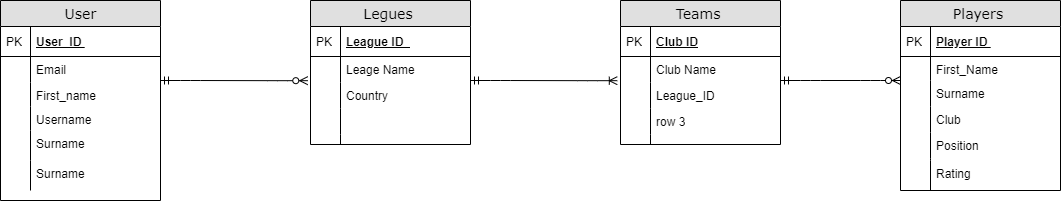

The diagram above was exported from draw.io. Its source (the exported page's mxGraphModel, read from the mxfile embedded in the PNG):
<mxGraphModel dx="1483" dy="867" grid="1" gridSize="10" guides="1" tooltips="1" connect="1" arrows="1" fold="1" page="1" pageScale="1" pageWidth="1100" pageHeight="850" background="#ffffff" math="0" shadow="0">
  <root>
    <mxCell id="0" />
    <mxCell id="1" parent="0" />
    <mxCell id="2e49270ec7c68f3f-19" value="Teams&amp;nbsp;" style="swimlane;html=1;fontStyle=0;childLayout=stackLayout;horizontal=1;startSize=26;fillColor=#e0e0e0;horizontalStack=0;resizeParent=1;resizeLast=0;collapsible=1;marginBottom=0;swimlaneFillColor=#ffffff;align=center;rounded=0;shadow=0;comic=0;labelBackgroundColor=none;strokeWidth=1;fontFamily=Verdana;fontSize=14" parent="1" vertex="1">
      <mxGeometry x="650" y="360" width="160" height="144" as="geometry" />
    </mxCell>
    <mxCell id="2e49270ec7c68f3f-20" value="Club ID" style="shape=partialRectangle;top=0;left=0;right=0;bottom=1;html=1;align=left;verticalAlign=middle;fillColor=none;spacingLeft=34;spacingRight=4;whiteSpace=wrap;overflow=hidden;rotatable=0;points=[[0,0.5],[1,0.5]];portConstraint=eastwest;dropTarget=0;fontStyle=5;" parent="2e49270ec7c68f3f-19" vertex="1">
      <mxGeometry y="26" width="160" height="30" as="geometry" />
    </mxCell>
    <mxCell id="2e49270ec7c68f3f-21" value="PK" style="shape=partialRectangle;top=0;left=0;bottom=0;html=1;fillColor=none;align=left;verticalAlign=middle;spacingLeft=4;spacingRight=4;whiteSpace=wrap;overflow=hidden;rotatable=0;points=[];portConstraint=eastwest;part=1;" parent="2e49270ec7c68f3f-20" vertex="1" connectable="0">
      <mxGeometry width="30" height="30" as="geometry" />
    </mxCell>
    <mxCell id="2e49270ec7c68f3f-22" value="Club Name&amp;nbsp;" style="shape=partialRectangle;top=0;left=0;right=0;bottom=0;html=1;align=left;verticalAlign=top;fillColor=none;spacingLeft=34;spacingRight=4;whiteSpace=wrap;overflow=hidden;rotatable=0;points=[[0,0.5],[1,0.5]];portConstraint=eastwest;dropTarget=0;" parent="2e49270ec7c68f3f-19" vertex="1">
      <mxGeometry y="56" width="160" height="26" as="geometry" />
    </mxCell>
    <mxCell id="2e49270ec7c68f3f-23" value="" style="shape=partialRectangle;top=0;left=0;bottom=0;html=1;fillColor=none;align=left;verticalAlign=top;spacingLeft=4;spacingRight=4;whiteSpace=wrap;overflow=hidden;rotatable=0;points=[];portConstraint=eastwest;part=1;" parent="2e49270ec7c68f3f-22" vertex="1" connectable="0">
      <mxGeometry width="30" height="26" as="geometry" />
    </mxCell>
    <mxCell id="2e49270ec7c68f3f-24" value="League_ID" style="shape=partialRectangle;top=0;left=0;right=0;bottom=0;html=1;align=left;verticalAlign=top;fillColor=none;spacingLeft=34;spacingRight=4;whiteSpace=wrap;overflow=hidden;rotatable=0;points=[[0,0.5],[1,0.5]];portConstraint=eastwest;dropTarget=0;" parent="2e49270ec7c68f3f-19" vertex="1">
      <mxGeometry y="82" width="160" height="26" as="geometry" />
    </mxCell>
    <mxCell id="2e49270ec7c68f3f-25" value="" style="shape=partialRectangle;top=0;left=0;bottom=0;html=1;fillColor=none;align=left;verticalAlign=top;spacingLeft=4;spacingRight=4;whiteSpace=wrap;overflow=hidden;rotatable=0;points=[];portConstraint=eastwest;part=1;" parent="2e49270ec7c68f3f-24" vertex="1" connectable="0">
      <mxGeometry width="30" height="26" as="geometry" />
    </mxCell>
    <mxCell id="2e49270ec7c68f3f-26" value="row 3" style="shape=partialRectangle;top=0;left=0;right=0;bottom=0;html=1;align=left;verticalAlign=top;fillColor=none;spacingLeft=34;spacingRight=4;whiteSpace=wrap;overflow=hidden;rotatable=0;points=[[0,0.5],[1,0.5]];portConstraint=eastwest;dropTarget=0;" parent="2e49270ec7c68f3f-19" vertex="1">
      <mxGeometry y="108" width="160" height="26" as="geometry" />
    </mxCell>
    <mxCell id="2e49270ec7c68f3f-27" value="" style="shape=partialRectangle;top=0;left=0;bottom=0;html=1;fillColor=none;align=left;verticalAlign=top;spacingLeft=4;spacingRight=4;whiteSpace=wrap;overflow=hidden;rotatable=0;points=[];portConstraint=eastwest;part=1;" parent="2e49270ec7c68f3f-26" vertex="1" connectable="0">
      <mxGeometry width="30" height="26" as="geometry" />
    </mxCell>
    <mxCell id="2e49270ec7c68f3f-28" value="" style="shape=partialRectangle;top=0;left=0;right=0;bottom=0;html=1;align=left;verticalAlign=top;fillColor=none;spacingLeft=34;spacingRight=4;whiteSpace=wrap;overflow=hidden;rotatable=0;points=[[0,0.5],[1,0.5]];portConstraint=eastwest;dropTarget=0;" parent="2e49270ec7c68f3f-19" vertex="1">
      <mxGeometry y="134" width="160" height="10" as="geometry" />
    </mxCell>
    <mxCell id="2e49270ec7c68f3f-29" value="" style="shape=partialRectangle;top=0;left=0;bottom=0;html=1;fillColor=none;align=left;verticalAlign=top;spacingLeft=4;spacingRight=4;whiteSpace=wrap;overflow=hidden;rotatable=0;points=[];portConstraint=eastwest;part=1;" parent="2e49270ec7c68f3f-28" vertex="1" connectable="0">
      <mxGeometry width="30" height="10" as="geometry" />
    </mxCell>
    <mxCell id="2e49270ec7c68f3f-30" value="Players&amp;nbsp;" style="swimlane;html=1;fontStyle=0;childLayout=stackLayout;horizontal=1;startSize=26;fillColor=#e0e0e0;horizontalStack=0;resizeParent=1;resizeLast=0;collapsible=1;marginBottom=0;swimlaneFillColor=#ffffff;align=center;rounded=0;shadow=0;comic=0;labelBackgroundColor=none;strokeWidth=1;fontFamily=Verdana;fontSize=14" parent="1" vertex="1">
      <mxGeometry x="930" y="360" width="160" height="190" as="geometry" />
    </mxCell>
    <mxCell id="2e49270ec7c68f3f-31" value="Player ID&amp;nbsp;" style="shape=partialRectangle;top=0;left=0;right=0;bottom=1;html=1;align=left;verticalAlign=middle;fillColor=none;spacingLeft=34;spacingRight=4;whiteSpace=wrap;overflow=hidden;rotatable=0;points=[[0,0.5],[1,0.5]];portConstraint=eastwest;dropTarget=0;fontStyle=5;" parent="2e49270ec7c68f3f-30" vertex="1">
      <mxGeometry y="26" width="160" height="30" as="geometry" />
    </mxCell>
    <mxCell id="2e49270ec7c68f3f-32" value="PK" style="shape=partialRectangle;top=0;left=0;bottom=0;html=1;fillColor=none;align=left;verticalAlign=middle;spacingLeft=4;spacingRight=4;whiteSpace=wrap;overflow=hidden;rotatable=0;points=[];portConstraint=eastwest;part=1;" parent="2e49270ec7c68f3f-31" vertex="1" connectable="0">
      <mxGeometry width="30" height="30" as="geometry" />
    </mxCell>
    <mxCell id="2e49270ec7c68f3f-33" value="First_Name&amp;nbsp;" style="shape=partialRectangle;top=0;left=0;right=0;bottom=0;html=1;align=left;verticalAlign=top;fillColor=none;spacingLeft=34;spacingRight=4;whiteSpace=wrap;overflow=hidden;rotatable=0;points=[[0,0.5],[1,0.5]];portConstraint=eastwest;dropTarget=0;" parent="2e49270ec7c68f3f-30" vertex="1">
      <mxGeometry y="56" width="160" height="24" as="geometry" />
    </mxCell>
    <mxCell id="2e49270ec7c68f3f-34" value="" style="shape=partialRectangle;top=0;left=0;bottom=0;html=1;fillColor=none;align=left;verticalAlign=top;spacingLeft=4;spacingRight=4;whiteSpace=wrap;overflow=hidden;rotatable=0;points=[];portConstraint=eastwest;part=1;" parent="2e49270ec7c68f3f-33" vertex="1" connectable="0">
      <mxGeometry width="30" height="24" as="geometry" />
    </mxCell>
    <mxCell id="2e49270ec7c68f3f-35" value="Surname&amp;nbsp;" style="shape=partialRectangle;top=0;left=0;right=0;bottom=0;html=1;align=left;verticalAlign=top;fillColor=none;spacingLeft=34;spacingRight=4;whiteSpace=wrap;overflow=hidden;rotatable=0;points=[[0,0.5],[1,0.5]];portConstraint=eastwest;dropTarget=0;" parent="2e49270ec7c68f3f-30" vertex="1">
      <mxGeometry y="80" width="160" height="26" as="geometry" />
    </mxCell>
    <mxCell id="2e49270ec7c68f3f-36" value="" style="shape=partialRectangle;top=0;left=0;bottom=0;html=1;fillColor=none;align=left;verticalAlign=top;spacingLeft=4;spacingRight=4;whiteSpace=wrap;overflow=hidden;rotatable=0;points=[];portConstraint=eastwest;part=1;" parent="2e49270ec7c68f3f-35" vertex="1" connectable="0">
      <mxGeometry width="30" height="26" as="geometry" />
    </mxCell>
    <mxCell id="2e49270ec7c68f3f-37" value="Club" style="shape=partialRectangle;top=0;left=0;right=0;bottom=0;html=1;align=left;verticalAlign=top;fillColor=none;spacingLeft=34;spacingRight=4;whiteSpace=wrap;overflow=hidden;rotatable=0;points=[[0,0.5],[1,0.5]];portConstraint=eastwest;dropTarget=0;" parent="2e49270ec7c68f3f-30" vertex="1">
      <mxGeometry y="106" width="160" height="26" as="geometry" />
    </mxCell>
    <mxCell id="2e49270ec7c68f3f-38" value="" style="shape=partialRectangle;top=0;left=0;bottom=0;html=1;fillColor=none;align=left;verticalAlign=top;spacingLeft=4;spacingRight=4;whiteSpace=wrap;overflow=hidden;rotatable=0;points=[];portConstraint=eastwest;part=1;" parent="2e49270ec7c68f3f-37" vertex="1" connectable="0">
      <mxGeometry width="30" height="26" as="geometry" />
    </mxCell>
    <mxCell id="wQaFNPSneVYrdc-475gX-1" value="Position&amp;nbsp;" style="shape=partialRectangle;top=0;left=0;right=0;bottom=0;html=1;align=left;verticalAlign=top;fillColor=none;spacingLeft=34;spacingRight=4;whiteSpace=wrap;overflow=hidden;rotatable=0;points=[[0,0.5],[1,0.5]];portConstraint=eastwest;dropTarget=0;" parent="2e49270ec7c68f3f-30" vertex="1">
      <mxGeometry y="132" width="160" height="26" as="geometry" />
    </mxCell>
    <mxCell id="wQaFNPSneVYrdc-475gX-2" value="" style="shape=partialRectangle;top=0;left=0;bottom=0;html=1;fillColor=none;align=left;verticalAlign=top;spacingLeft=4;spacingRight=4;whiteSpace=wrap;overflow=hidden;rotatable=0;points=[];portConstraint=eastwest;part=1;" parent="wQaFNPSneVYrdc-475gX-1" vertex="1" connectable="0">
      <mxGeometry width="30" height="26" as="geometry" />
    </mxCell>
    <mxCell id="2e49270ec7c68f3f-39" value="" style="shape=partialRectangle;top=0;left=0;right=0;bottom=0;html=1;align=left;verticalAlign=top;fillColor=none;spacingLeft=34;spacingRight=4;whiteSpace=wrap;overflow=hidden;rotatable=0;points=[[0,0.5],[1,0.5]];portConstraint=eastwest;dropTarget=0;" parent="2e49270ec7c68f3f-30" vertex="1">
      <mxGeometry y="158" width="160" height="2" as="geometry" />
    </mxCell>
    <mxCell id="2e49270ec7c68f3f-40" value="" style="shape=partialRectangle;top=0;left=0;bottom=0;html=1;fillColor=none;align=left;verticalAlign=top;spacingLeft=4;spacingRight=4;whiteSpace=wrap;overflow=hidden;rotatable=0;points=[];portConstraint=eastwest;part=1;" parent="2e49270ec7c68f3f-39" vertex="1" connectable="0">
      <mxGeometry width="30" height="2" as="geometry" />
    </mxCell>
    <mxCell id="wQaFNPSneVYrdc-475gX-31" value="Rating&amp;nbsp;" style="shape=partialRectangle;top=0;left=0;right=0;bottom=0;html=1;align=left;verticalAlign=top;fillColor=none;spacingLeft=34;spacingRight=4;whiteSpace=wrap;overflow=hidden;rotatable=0;points=[[0,0.5],[1,0.5]];portConstraint=eastwest;dropTarget=0;" parent="2e49270ec7c68f3f-30" vertex="1">
      <mxGeometry y="160" width="160" height="30" as="geometry" />
    </mxCell>
    <mxCell id="wQaFNPSneVYrdc-475gX-32" value="" style="shape=partialRectangle;top=0;left=0;bottom=0;html=1;fillColor=none;align=left;verticalAlign=top;spacingLeft=4;spacingRight=4;whiteSpace=wrap;overflow=hidden;rotatable=0;points=[];portConstraint=eastwest;part=1;" parent="wQaFNPSneVYrdc-475gX-31" vertex="1" connectable="0">
      <mxGeometry width="30" height="30" as="geometry" />
    </mxCell>
    <mxCell id="2e49270ec7c68f3f-80" value="Legues&amp;nbsp;" style="swimlane;html=1;fontStyle=0;childLayout=stackLayout;horizontal=1;startSize=26;fillColor=#e0e0e0;horizontalStack=0;resizeParent=1;resizeLast=0;collapsible=1;marginBottom=0;swimlaneFillColor=#ffffff;align=center;rounded=0;shadow=0;comic=0;labelBackgroundColor=none;strokeWidth=1;fontFamily=Verdana;fontSize=14" parent="1" vertex="1">
      <mxGeometry x="340" y="360" width="160" height="144" as="geometry" />
    </mxCell>
    <mxCell id="2e49270ec7c68f3f-81" value="League ID&amp;nbsp;&amp;nbsp;" style="shape=partialRectangle;top=0;left=0;right=0;bottom=1;html=1;align=left;verticalAlign=middle;fillColor=none;spacingLeft=34;spacingRight=4;whiteSpace=wrap;overflow=hidden;rotatable=0;points=[[0,0.5],[1,0.5]];portConstraint=eastwest;dropTarget=0;fontStyle=5;" parent="2e49270ec7c68f3f-80" vertex="1">
      <mxGeometry y="26" width="160" height="30" as="geometry" />
    </mxCell>
    <mxCell id="2e49270ec7c68f3f-82" value="PK" style="shape=partialRectangle;top=0;left=0;bottom=0;html=1;fillColor=none;align=left;verticalAlign=middle;spacingLeft=4;spacingRight=4;whiteSpace=wrap;overflow=hidden;rotatable=0;points=[];portConstraint=eastwest;part=1;" parent="2e49270ec7c68f3f-81" vertex="1" connectable="0">
      <mxGeometry width="30" height="30" as="geometry" />
    </mxCell>
    <mxCell id="2e49270ec7c68f3f-83" value="Leage Name" style="shape=partialRectangle;top=0;left=0;right=0;bottom=0;html=1;align=left;verticalAlign=top;fillColor=none;spacingLeft=34;spacingRight=4;whiteSpace=wrap;overflow=hidden;rotatable=0;points=[[0,0.5],[1,0.5]];portConstraint=eastwest;dropTarget=0;" parent="2e49270ec7c68f3f-80" vertex="1">
      <mxGeometry y="56" width="160" height="26" as="geometry" />
    </mxCell>
    <mxCell id="2e49270ec7c68f3f-84" value="" style="shape=partialRectangle;top=0;left=0;bottom=0;html=1;fillColor=none;align=left;verticalAlign=top;spacingLeft=4;spacingRight=4;whiteSpace=wrap;overflow=hidden;rotatable=0;points=[];portConstraint=eastwest;part=1;" parent="2e49270ec7c68f3f-83" vertex="1" connectable="0">
      <mxGeometry width="30" height="26" as="geometry" />
    </mxCell>
    <mxCell id="2e49270ec7c68f3f-85" value="Country&amp;nbsp;" style="shape=partialRectangle;top=0;left=0;right=0;bottom=0;html=1;align=left;verticalAlign=top;fillColor=none;spacingLeft=34;spacingRight=4;whiteSpace=wrap;overflow=hidden;rotatable=0;points=[[0,0.5],[1,0.5]];portConstraint=eastwest;dropTarget=0;" parent="2e49270ec7c68f3f-80" vertex="1">
      <mxGeometry y="82" width="160" height="26" as="geometry" />
    </mxCell>
    <mxCell id="2e49270ec7c68f3f-86" value="" style="shape=partialRectangle;top=0;left=0;bottom=0;html=1;fillColor=none;align=left;verticalAlign=top;spacingLeft=4;spacingRight=4;whiteSpace=wrap;overflow=hidden;rotatable=0;points=[];portConstraint=eastwest;part=1;" parent="2e49270ec7c68f3f-85" vertex="1" connectable="0">
      <mxGeometry width="30" height="26" as="geometry" />
    </mxCell>
    <mxCell id="2e49270ec7c68f3f-87" value="" style="shape=partialRectangle;top=0;left=0;right=0;bottom=0;html=1;align=left;verticalAlign=top;fillColor=none;spacingLeft=34;spacingRight=4;whiteSpace=wrap;overflow=hidden;rotatable=0;points=[[0,0.5],[1,0.5]];portConstraint=eastwest;dropTarget=0;" parent="2e49270ec7c68f3f-80" vertex="1">
      <mxGeometry y="108" width="160" height="26" as="geometry" />
    </mxCell>
    <mxCell id="2e49270ec7c68f3f-88" value="" style="shape=partialRectangle;top=0;left=0;bottom=0;html=1;fillColor=none;align=left;verticalAlign=top;spacingLeft=4;spacingRight=4;whiteSpace=wrap;overflow=hidden;rotatable=0;points=[];portConstraint=eastwest;part=1;" parent="2e49270ec7c68f3f-87" vertex="1" connectable="0">
      <mxGeometry width="30" height="26" as="geometry" />
    </mxCell>
    <mxCell id="2e49270ec7c68f3f-89" value="" style="shape=partialRectangle;top=0;left=0;right=0;bottom=0;html=1;align=left;verticalAlign=top;fillColor=none;spacingLeft=34;spacingRight=4;whiteSpace=wrap;overflow=hidden;rotatable=0;points=[[0,0.5],[1,0.5]];portConstraint=eastwest;dropTarget=0;" parent="2e49270ec7c68f3f-80" vertex="1">
      <mxGeometry y="134" width="160" height="10" as="geometry" />
    </mxCell>
    <mxCell id="2e49270ec7c68f3f-90" value="" style="shape=partialRectangle;top=0;left=0;bottom=0;html=1;fillColor=none;align=left;verticalAlign=top;spacingLeft=4;spacingRight=4;whiteSpace=wrap;overflow=hidden;rotatable=0;points=[];portConstraint=eastwest;part=1;" parent="2e49270ec7c68f3f-89" vertex="1" connectable="0">
      <mxGeometry width="30" height="10" as="geometry" />
    </mxCell>
    <mxCell id="wQaFNPSneVYrdc-475gX-17" value="User" style="swimlane;html=1;fontStyle=0;childLayout=stackLayout;horizontal=1;startSize=26;fillColor=#e0e0e0;horizontalStack=0;resizeParent=1;resizeLast=0;collapsible=1;marginBottom=0;swimlaneFillColor=#ffffff;align=center;rounded=0;shadow=0;comic=0;labelBackgroundColor=none;strokeWidth=1;fontFamily=Verdana;fontSize=14" parent="1" vertex="1">
      <mxGeometry x="30" y="360" width="160" height="200" as="geometry" />
    </mxCell>
    <mxCell id="wQaFNPSneVYrdc-475gX-18" value="User_ID&amp;nbsp;" style="shape=partialRectangle;top=0;left=0;right=0;bottom=1;html=1;align=left;verticalAlign=middle;fillColor=none;spacingLeft=34;spacingRight=4;whiteSpace=wrap;overflow=hidden;rotatable=0;points=[[0,0.5],[1,0.5]];portConstraint=eastwest;dropTarget=0;fontStyle=5;" parent="wQaFNPSneVYrdc-475gX-17" vertex="1">
      <mxGeometry y="26" width="160" height="30" as="geometry" />
    </mxCell>
    <mxCell id="wQaFNPSneVYrdc-475gX-19" value="PK" style="shape=partialRectangle;top=0;left=0;bottom=0;html=1;fillColor=none;align=left;verticalAlign=middle;spacingLeft=4;spacingRight=4;whiteSpace=wrap;overflow=hidden;rotatable=0;points=[];portConstraint=eastwest;part=1;" parent="wQaFNPSneVYrdc-475gX-18" vertex="1" connectable="0">
      <mxGeometry width="30" height="30" as="geometry" />
    </mxCell>
    <mxCell id="wQaFNPSneVYrdc-475gX-20" value="Email&amp;nbsp;" style="shape=partialRectangle;top=0;left=0;right=0;bottom=0;html=1;align=left;verticalAlign=top;fillColor=none;spacingLeft=34;spacingRight=4;whiteSpace=wrap;overflow=hidden;rotatable=0;points=[[0,0.5],[1,0.5]];portConstraint=eastwest;dropTarget=0;" parent="wQaFNPSneVYrdc-475gX-17" vertex="1">
      <mxGeometry y="56" width="160" height="26" as="geometry" />
    </mxCell>
    <mxCell id="wQaFNPSneVYrdc-475gX-21" value="" style="shape=partialRectangle;top=0;left=0;bottom=0;html=1;fillColor=none;align=left;verticalAlign=top;spacingLeft=4;spacingRight=4;whiteSpace=wrap;overflow=hidden;rotatable=0;points=[];portConstraint=eastwest;part=1;" parent="wQaFNPSneVYrdc-475gX-20" vertex="1" connectable="0">
      <mxGeometry width="30" height="26" as="geometry" />
    </mxCell>
    <mxCell id="wQaFNPSneVYrdc-475gX-24" value="First_name&amp;nbsp;" style="shape=partialRectangle;top=0;left=0;right=0;bottom=0;html=1;align=left;verticalAlign=top;fillColor=none;spacingLeft=34;spacingRight=4;whiteSpace=wrap;overflow=hidden;rotatable=0;points=[[0,0.5],[1,0.5]];portConstraint=eastwest;dropTarget=0;" parent="wQaFNPSneVYrdc-475gX-17" vertex="1">
      <mxGeometry y="82" width="160" height="24" as="geometry" />
    </mxCell>
    <mxCell id="wQaFNPSneVYrdc-475gX-25" value="" style="shape=partialRectangle;top=0;left=0;bottom=0;html=1;fillColor=none;align=left;verticalAlign=top;spacingLeft=4;spacingRight=4;whiteSpace=wrap;overflow=hidden;rotatable=0;points=[];portConstraint=eastwest;part=1;" parent="wQaFNPSneVYrdc-475gX-24" vertex="1" connectable="0">
      <mxGeometry width="30" height="24" as="geometry" />
    </mxCell>
    <mxCell id="wQaFNPSneVYrdc-475gX-22" value="Username&amp;nbsp;" style="shape=partialRectangle;top=0;left=0;right=0;bottom=0;html=1;align=left;verticalAlign=top;fillColor=none;spacingLeft=34;spacingRight=4;whiteSpace=wrap;overflow=hidden;rotatable=0;points=[[0,0.5],[1,0.5]];portConstraint=eastwest;dropTarget=0;" parent="wQaFNPSneVYrdc-475gX-17" vertex="1">
      <mxGeometry y="106" width="160" height="24" as="geometry" />
    </mxCell>
    <mxCell id="wQaFNPSneVYrdc-475gX-23" value="" style="shape=partialRectangle;top=0;left=0;bottom=0;html=1;fillColor=none;align=left;verticalAlign=top;spacingLeft=4;spacingRight=4;whiteSpace=wrap;overflow=hidden;rotatable=0;points=[];portConstraint=eastwest;part=1;" parent="wQaFNPSneVYrdc-475gX-22" vertex="1" connectable="0">
      <mxGeometry width="30" height="24" as="geometry" />
    </mxCell>
    <mxCell id="wQaFNPSneVYrdc-475gX-28" value="Surname&amp;nbsp;" style="shape=partialRectangle;top=0;left=0;right=0;bottom=0;html=1;align=left;verticalAlign=top;fillColor=none;spacingLeft=34;spacingRight=4;whiteSpace=wrap;overflow=hidden;rotatable=0;points=[[0,0.5],[1,0.5]];portConstraint=eastwest;dropTarget=0;" parent="wQaFNPSneVYrdc-475gX-17" vertex="1">
      <mxGeometry y="130" width="160" height="30" as="geometry" />
    </mxCell>
    <mxCell id="wQaFNPSneVYrdc-475gX-29" value="" style="shape=partialRectangle;top=0;left=0;bottom=0;html=1;fillColor=none;align=left;verticalAlign=top;spacingLeft=4;spacingRight=4;whiteSpace=wrap;overflow=hidden;rotatable=0;points=[];portConstraint=eastwest;part=1;" parent="wQaFNPSneVYrdc-475gX-28" vertex="1" connectable="0">
      <mxGeometry width="30" height="29.999999999999996" as="geometry" />
    </mxCell>
    <mxCell id="EH7xkUCi_W6YRrZHIVPU-3" value="Surname&amp;nbsp;" style="shape=partialRectangle;top=0;left=0;right=0;bottom=0;html=1;align=left;verticalAlign=top;fillColor=none;spacingLeft=34;spacingRight=4;whiteSpace=wrap;overflow=hidden;rotatable=0;points=[[0,0.5],[1,0.5]];portConstraint=eastwest;dropTarget=0;" vertex="1" parent="wQaFNPSneVYrdc-475gX-17">
      <mxGeometry y="160" width="160" height="30" as="geometry" />
    </mxCell>
    <mxCell id="EH7xkUCi_W6YRrZHIVPU-4" value="" style="shape=partialRectangle;top=0;left=0;bottom=0;html=1;fillColor=none;align=left;verticalAlign=top;spacingLeft=4;spacingRight=4;whiteSpace=wrap;overflow=hidden;rotatable=0;points=[];portConstraint=eastwest;part=1;" vertex="1" connectable="0" parent="EH7xkUCi_W6YRrZHIVPU-3">
      <mxGeometry width="30" height="29.999999999999996" as="geometry" />
    </mxCell>
    <mxCell id="EH7xkUCi_W6YRrZHIVPU-7" value="" style="edgeStyle=entityRelationEdgeStyle;fontSize=12;html=1;endArrow=ERzeroToMany;startArrow=ERmandOne;entryX=-0.017;entryY=0.93;entryDx=0;entryDy=0;entryPerimeter=0;" edge="1" parent="1" target="2e49270ec7c68f3f-83">
      <mxGeometry width="100" height="100" relative="1" as="geometry">
        <mxPoint x="190" y="440" as="sourcePoint" />
        <mxPoint x="330" y="440" as="targetPoint" />
      </mxGeometry>
    </mxCell>
    <mxCell id="EH7xkUCi_W6YRrZHIVPU-8" value="" style="edgeStyle=entityRelationEdgeStyle;fontSize=12;html=1;endArrow=ERoneToMany;startArrow=ERmandOne;entryX=-0.02;entryY=0.93;entryDx=0;entryDy=0;entryPerimeter=0;" edge="1" parent="1" target="2e49270ec7c68f3f-22">
      <mxGeometry width="100" height="100" relative="1" as="geometry">
        <mxPoint x="500" y="440" as="sourcePoint" />
        <mxPoint x="600" y="340" as="targetPoint" />
      </mxGeometry>
    </mxCell>
    <mxCell id="EH7xkUCi_W6YRrZHIVPU-9" value="" style="edgeStyle=entityRelationEdgeStyle;fontSize=12;html=1;endArrow=ERzeroToMany;startArrow=ERmandOne;entryX=0;entryY=0;entryDx=0;entryDy=0;entryPerimeter=0;" edge="1" parent="1" target="2e49270ec7c68f3f-35">
      <mxGeometry width="100" height="100" relative="1" as="geometry">
        <mxPoint x="810" y="440" as="sourcePoint" />
        <mxPoint x="910" y="340" as="targetPoint" />
      </mxGeometry>
    </mxCell>
  </root>
</mxGraphModel>